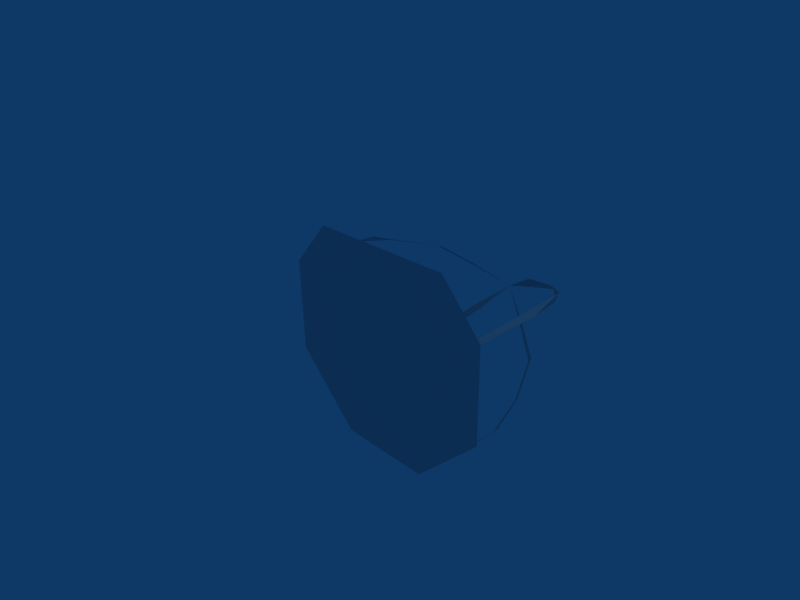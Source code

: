 # Source: roundtent_construction.blend  (saved by Blender 2.42.0; exported with 4.5.12 LTS)
import bpy
from mathutils import Matrix  # noqa: F401  (used for matrix-valued properties, if any)

bpy.ops.wm.read_factory_settings(use_empty=True)
scene = bpy.context.scene
scene.name = 'Scene'

# ---- collections
col_collection_1 = bpy.data.collections.new('Collection 1'); scene.collection.children.link(col_collection_1)

# ---- materials (node trees are filled in below, after node groups)
mat_material = bpy.data.materials.new('Material')
mat_material.alpha_threshold = 0.0
mat_material.preview_render_type = 'FLAT'
mat_material.roughness = 0.5
mat_material.line_color = (0.0, 0.0, 0.0, 1.0)

# ---- material node trees

# ---- world
world_world = bpy.data.worlds.new('World'); scene.world = world_world
world_world.color = (0.05656, 0.2208, 0.4)
world_world.use_sun_shadow = False
world_world.sun_shadow_jitter_overblur = 0.0
world_world.cycles.sampling_method = 'MANUAL'
world_world.cycles.sample_map_resolution = 256

# ---- cameras
cam_camera = bpy.data.cameras.new('Camera')
cam_camera.passepartout_alpha = 0.2
cam_camera.clip_end = 100.0
cam_camera.lens = 35.0
cam_camera.ortho_scale = 7.314
cam_camera.show_passepartout = False
cam_camera.show_safe_areas = True
cam_camera.dof.focus_distance = 0.0
cam_camera.dof.aperture_fstop = 128.0

# ---- lights
light_spot = bpy.data.lights.new('Spot', 'POINT')
light_spot.transmission_factor = 0.0
light_spot.cutoff_distance = 30.0
light_spot.energy = 100.0
light_spot.shadow_buffer_clip_start = 1.001
light_spot.shadow_soft_size = 1.0
light_spot.shadow_maximum_resolution = 0.006
light_spot.use_absolute_resolution = True
light_spot.cycles.use_multiple_importance_sampling = False

# ---- meshes
me_tent = bpy.data.meshes.new('tent')
me_tent.from_pydata([(1.922, 0.06907, 0.4437), (1.922, 1.145, 0.4437), (1.741, 1.855, 0.3473), (1.259, 2.523, 0.1662), (0.6763, 2.771, -0.07781), (0.5808, 2.766, 0.04012), (1.203, 2.471, 0.2398), (1.547, 2.153, 0.3833), (1.777, 1.896, 0.4982), (-1.86, 0.08564, 0.3993), (-1.731, 1.482, 0.4764), (-1.601, 1.821, 0.3645), (-1.057, 2.446, 0.2193), (-0.555, 2.715, -0.02961), (-0.6516, 2.771, -0.08277), (-1.236, 2.523, 0.1569), (-1.67, 1.831, 0.3348), (-1.901, 1.145, 0.4294), (-1.901, 0.06907, 0.4294), (-1.36, 0.06907, -1.686), (-1.376, 1.145, -1.67), (-1.208, 1.831, -1.512), (-0.9027, 2.523, -1.204), (-0.4928, 2.771, -0.7883), (0.01338, 3.014, -0.3553), (-0.4159, 2.771, -0.8647), (-0.8286, 2.523, -1.278), (-1.134, 1.831, -1.585), (-1.291, 1.145, -1.754), (-1.307, 0.06907, -1.739), (1.336, 0.06907, -1.737), (1.338, 1.145, -1.734), (1.183, 1.831, -1.563), (0.8721, 2.523, -1.261), (0.4619, 2.771, -0.8459), (0.5073, 2.771, -0.8001), (0.9259, 2.523, -1.207), (1.23, 1.831, -1.516), (1.402, 1.145, -1.67), (1.405, 0.06907, -1.667), (1.867, 0.06395, 0.4939), (1.219, 0.06907, 1.208), (1.919, 0.06907, -1.15), (0.8038, 0.06907, -2.274), (-0.7799, 0.06907, -2.28), (-1.904, 0.06907, -1.164), (-1.91, 0.06907, 0.4198), (-1.224, 0.06907, 1.199), (1.914, 0.06907, 0.434), (-0.8714, 0.316, -0.6374), (-0.7331, 0.4604, -0.5122), (-1.273, 0.1316, -0.1494), (-1.048, 0.2098, -0.151), (-0.8719, 0.2695, -0.1502), (-1.302, 0.1303, -0.1518), (-1.258, 0.2788, 0.03372), (-0.677, 0.192, 0.03867), (-0.4419, 0.1303, -0.1486), (-0.2084, 0.1226, -0.6961), (-0.3544, 0.2614, -0.6508), (-0.664, 0.2383, -0.9722), (-0.5665, 0.5933, -0.5994), (-1.08, 0.674, -0.5028), (-1.276, 0.2966, -0.3727), (-1.486, 0.2966, -0.5847), (-0.4862, 0.7434, -0.9012), (-0.3878, 0.3677, -1.136), (-0.4743, 0.7068, -1.261), (-0.6149, 0.1226, -1.372), (-1.475, 0.1226, -1.375), (-1.334, 0.7068, -1.264), (-0.5888, 0.6454, -1.139), (-0.9781, 0.7608, -0.9033), (-0.8708, 0.5487, -0.9975), (-0.9082, 0.2897, -0.2247), (-1.129, 0.3487, -0.3754), (-1.446, 0.2137, -0.5079), (-0.7584, 0.628, -0.9276), (-0.8313, 0.6201, -0.9799), (-1.441, 0.3482, -0.6586), (-1.214, 0.2961, -1.124), (-1.144, 0.5854, -1.124), (-1.644, 0.3677, -1.176), (-1.547, 0.5525, -1.272), (-1.269, 0.08156, -0.07668), (-1.019, 0.6875, -1.19), (-1.151, 0.5525, -0.8737), (-1.25, 0.1768, -0.6388), (-1.163, 0.3212, -0.5138), (-1.535, 0.1226, -0.7011), (-1.171, 0.2691, -0.5106), (-0.4933, 0.1768, -0.636), (-0.5899, 0.5525, -0.8717), (-0.72, 0.6875, -1.189), (-0.5267, 0.0907, -0.1229), (-0.9203, 0.6914, -1.267), (-0.7721, 0.6106, -1.169), (-0.6471, 0.2383, -1.116), (-0.6298, 0.3135, -1.116)], [], [(24, 5, 4), (24, 14, 13), (24, 25, 23), (24, 35, 34), (31, 38, 39), (31, 39, 30), (32, 37, 38), (32, 38, 31), (33, 36, 37), (33, 37, 32), (34, 35, 36), (34, 36, 33), (20, 28, 29), (20, 29, 19), (21, 27, 28), (21, 28, 20), (22, 26, 27), (22, 27, 21), (23, 25, 26), (23, 26, 22), (10, 17, 9), (17, 18, 9), (11, 16, 10), (16, 17, 10), (12, 15, 16), (12, 16, 11), (13, 14, 15), (13, 15, 12), (40, 0, 1), (40, 1, 8), (2, 7, 8), (2, 8, 1), (3, 6, 7), (3, 7, 2), (4, 5, 6), (4, 6, 3), (41, 44, 46), (41, 42, 44), (41, 46, 47), (44, 42, 43), (45, 46, 44), (48, 42, 41), (94, 92, 95), (94, 93, 92), (95, 91, 96), (95, 92, 91), (96, 90, 97), (96, 91, 90), (58, 97, 90), (58, 98, 97), (93, 86, 92), (93, 85, 86), (85, 83, 86), (85, 84, 83), (86, 82, 87), (86, 83, 82), (82, 81, 88), (87, 82, 88), (81, 80, 89), (88, 81, 89), (81, 79, 80), (81, 78, 79), (82, 78, 81), (82, 77, 78), (83, 77, 82), (83, 76, 77), (84, 76, 83), (84, 75, 76), (75, 72, 76), (75, 73, 72), (76, 71, 77), (76, 72, 71), (77, 70, 78), (77, 71, 70), (78, 69, 79), (78, 70, 69), (70, 68, 69), (70, 67, 68), (71, 67, 70), (71, 66, 67), (65, 66, 71), (72, 65, 71), (73, 65, 72), (73, 64, 65), (64, 62, 65), (64, 63, 62), (65, 61, 66), (65, 62, 61), (66, 60, 67), (66, 61, 60), (67, 59, 68), (67, 60, 59), (98, 60, 97), (98, 59, 60), (61, 97, 60), (61, 96, 97), (62, 96, 61), (62, 95, 96), (63, 95, 62), (63, 94, 95), (88, 55, 89), (88, 54, 55), (58, 57, 90), (58, 56, 57), (49, 87, 50), (91, 49, 50), (49, 91, 92), (87, 49, 86), (49, 92, 86), (50, 88, 53), (90, 50, 53), (50, 90, 91), (88, 50, 87), (51, 56, 57), (53, 51, 57), (52, 53, 54), (55, 52, 54), (53, 57, 90), (54, 53, 88), (74, 94, 63), (74, 63, 64), (74, 64, 73), (74, 73, 75), (74, 75, 84), (74, 84, 85), (74, 85, 93), (74, 93, 94)])
_uv = me_tent.uv_layers.new(name='UVMap')
_uv.uv.foreach_set('vector', [0.2214, 0.4665, 0.1693, 0.4432, 0.2043, 0.4163, 0.2214, 0.4665, 0.2039, 0.5166, 0.1709, 0.4891, 0.2214, 0.4665, 0.2673, 0.4852, 0.2426, 0.512, 0.2214, 0.4665, 0.2437, 0.4206, 0.2681, 0.4489, 0.428, 0.4022, 0.349, 0.2763, 0.4324, 0.1786, 0.428, 0.4022, 0.4324, 0.1786, 0.5692, 0.3646, 0.3668, 0.4173, 0.3049, 0.3293, 0.349, 0.2763, 0.3668, 0.4173, 0.349, 0.2763, 0.428, 0.4022, 0.3107, 0.4347, 0.267, 0.3805, 0.3049, 0.3293, 0.3107, 0.4347, 0.3049, 0.3293, 0.3668, 0.4173, 0.2681, 0.4489, 0.2437, 0.4206, 0.267, 0.3805, 0.2681, 0.4489, 0.267, 0.3805, 0.3107, 0.4347, 0.3314, 0.6601, 0.4227, 0.5457, 0.5458, 0.5986, 0.3314, 0.6601, 0.5458, 0.5986, 0.4017, 0.7659, 0.2965, 0.6048, 0.3639, 0.521, 0.4227, 0.5457, 0.2965, 0.6048, 0.4227, 0.5457, 0.3314, 0.6601, 0.2637, 0.5511, 0.3077, 0.5018, 0.3639, 0.521, 0.2637, 0.5511, 0.3639, 0.521, 0.2965, 0.6048, 0.2426, 0.512, 0.2673, 0.4852, 0.3077, 0.5018, 0.2426, 0.512, 0.3077, 0.5018, 0.2637, 0.5511, 0.01077, 0.6055, 0.1841, 0.7107, 0.06399, 0.8415, 0.1841, 0.7107, 0.204, 0.8334, 0.06399, 0.8415, 0.03225, 0.5807, 0.182, 0.637, 0.01077, 0.6055, 0.182, 0.637, 0.1841, 0.7107, 0.01077, 0.6055, 0.1149, 0.5181, 0.1935, 0.5662, 0.182, 0.637, 0.1149, 0.5181, 0.182, 0.637, 0.03225, 0.5807, 0.1709, 0.4891, 0.2039, 0.5166, 0.1935, 0.5662, 0.1709, 0.4891, 0.1935, 0.5662, 0.1149, 0.5181, 0.0728, 0.06053, 0.2301, 0.07788, 0.1959, 0.2153, 0.0728, 0.06053, 0.1959, 0.2153, 0.007237, 0.3174, 0.1892, 0.2929, 0.02898, 0.3447, 0.007237, 0.3174, 0.1892, 0.2929, 0.007237, 0.3174, 0.1959, 0.2153, 0.192, 0.3662, 0.1145, 0.4145, 0.02898, 0.3447, 0.192, 0.3662, 0.02898, 0.3447, 0.1892, 0.2929, 0.2043, 0.4163, 0.1693, 0.4432, 0.1145, 0.4145, 0.2043, 0.4163, 0.1145, 0.4145, 0.192, 0.3662, 0.9339, 0.278, 0.8026, 0.04908, 0.7284, 0.2263, 0.9339, 0.278, 0.9798, 0.1233, 0.8026, 0.04908, 0.9339, 0.278, 0.7284, 0.2263, 0.7735, 0.2774, 0.8026, 0.04908, 0.9798, 0.1233, 0.9066, 0.04947, 0.7288, 0.1223, 0.7284, 0.2263, 0.8026, 0.04908, 0.9794, 0.2272, 0.9798, 0.1233, 0.9339, 0.278, 0.2043, 0.4163, 0.1145, 0.4145, 0.192, 0.3662, 0.2043, 0.4163, 0.1693, 0.4432, 0.1145, 0.4145, 0.192, 0.3662, 0.02898, 0.3447, 0.1892, 0.2929, 0.192, 0.3662, 0.1145, 0.4145, 0.02898, 0.3447, 0.1892, 0.2929, 0.007237, 0.3174, 0.1959, 0.2153, 0.1892, 0.2929, 0.02898, 0.3447, 0.007237, 0.3174, 0.0728, 0.06053, 0.1959, 0.2153, 0.007237, 0.3174, 0.0728, 0.06053, 0.2301, 0.07788, 0.1959, 0.2153, 0.1693, 0.4432, 0.1149, 0.5181, 0.1145, 0.4145, 0.1693, 0.4432, 0.1709, 0.4891, 0.1149, 0.5181, 0.1709, 0.4891, 0.1935, 0.5662, 0.1149, 0.5181, 0.1709, 0.4891, 0.2039, 0.5166, 0.1935, 0.5662, 0.1149, 0.5181, 0.182, 0.637, 0.03225, 0.5807, 0.1149, 0.5181, 0.1935, 0.5662, 0.182, 0.637, 0.182, 0.637, 0.1841, 0.7107, 0.01077, 0.6055, 0.03225, 0.5807, 0.182, 0.637, 0.01077, 0.6055, 0.1841, 0.7107, 0.204, 0.8334, 0.06399, 0.8415, 0.01077, 0.6055, 0.1841, 0.7107, 0.06399, 0.8415, 0.1841, 0.7107, 0.4017, 0.7659, 0.204, 0.8334, 0.1841, 0.7107, 0.3314, 0.6601, 0.4017, 0.7659, 0.182, 0.637, 0.3314, 0.6601, 0.1841, 0.7107, 0.182, 0.637, 0.2965, 0.6048, 0.3314, 0.6601, 0.1935, 0.5662, 0.2965, 0.6048, 0.182, 0.637, 0.1935, 0.5662, 0.2637, 0.5511, 0.2965, 0.6048, 0.2039, 0.5166, 0.2637, 0.5511, 0.1935, 0.5662, 0.2039, 0.5166, 0.2426, 0.512, 0.2637, 0.5511, 0.2426, 0.512, 0.3077, 0.5018, 0.2637, 0.5511, 0.2426, 0.512, 0.2673, 0.4852, 0.3077, 0.5018, 0.2637, 0.5511, 0.3639, 0.521, 0.2965, 0.6048, 0.2637, 0.5511, 0.3077, 0.5018, 0.3639, 0.521, 0.2965, 0.6048, 0.4227, 0.5457, 0.3314, 0.6601, 0.2965, 0.6048, 0.3639, 0.521, 0.4227, 0.5457, 0.3314, 0.6601, 0.5458, 0.5986, 0.4017, 0.7659, 0.3314, 0.6601, 0.4227, 0.5457, 0.5458, 0.5986, 0.4227, 0.5457, 0.5692, 0.3646, 0.5458, 0.5986, 0.4227, 0.5457, 0.428, 0.4022, 0.5692, 0.3646, 0.3639, 0.521, 0.428, 0.4022, 0.4227, 0.5457, 0.3639, 0.521, 0.3668, 0.4173, 0.428, 0.4022, 0.3107, 0.4347, 0.3668, 0.4173, 0.3639, 0.521, 0.3077, 0.5018, 0.3107, 0.4347, 0.3639, 0.521, 0.2673, 0.4852, 0.3107, 0.4347, 0.3077, 0.5018, 0.2673, 0.4852, 0.2681, 0.4489, 0.3107, 0.4347, 0.2681, 0.4489, 0.267, 0.3805, 0.3107, 0.4347, 0.2681, 0.4489, 0.2437, 0.4206, 0.267, 0.3805, 0.3107, 0.4347, 0.3049, 0.3293, 0.3668, 0.4173, 0.3107, 0.4347, 0.267, 0.3805, 0.3049, 0.3293, 0.3668, 0.4173, 0.349, 0.2763, 0.428, 0.4022, 0.3668, 0.4173, 0.3049, 0.3293, 0.349, 0.2763, 0.428, 0.4022, 0.4324, 0.1786, 0.5692, 0.3646, 0.428, 0.4022, 0.349, 0.2763, 0.4324, 0.1786, 0.2301, 0.07788, 0.349, 0.2763, 0.1959, 0.2153, 0.2301, 0.07788, 0.4324, 0.1786, 0.349, 0.2763, 0.3049, 0.3293, 0.1959, 0.2153, 0.349, 0.2763, 0.3049, 0.3293, 0.1892, 0.2929, 0.1959, 0.2153, 0.267, 0.3805, 0.1892, 0.2929, 0.3049, 0.3293, 0.267, 0.3805, 0.192, 0.3662, 0.1892, 0.2929, 0.2437, 0.4206, 0.192, 0.3662, 0.267, 0.3805, 0.2437, 0.4206, 0.2043, 0.4163, 0.192, 0.3662, 0.7996, 0.7868, 0.5859, 0.8691, 0.7067, 0.9659, 0.7996, 0.7868, 0.7347, 0.7492, 0.5859, 0.8691, 0.9318, 0.3835, 0.7992, 0.5794, 0.8723, 0.5978, 0.9318, 0.3835, 0.7471, 0.3786, 0.7992, 0.5794, 0.8681, 0.7046, 0.8305, 0.7853, 0.8399, 0.6938, 0.8942, 0.6195, 0.8681, 0.7046, 0.8399, 0.6938, 0.02613, 0.466, 0.02898, 0.3447, 0.1145, 0.4145, 0.03225, 0.5807, 0.02613, 0.466, 0.1149, 0.5181, 0.02613, 0.466, 0.1145, 0.4145, 0.1149, 0.5181, 0.8399, 0.6938, 0.7996, 0.7868, 0.7645, 0.6645, 0.8723, 0.5978, 0.8399, 0.6938, 0.7645, 0.6645, 0.8399, 0.6938, 0.8723, 0.5978, 0.8942, 0.6195, 0.7996, 0.7868, 0.8399, 0.6938, 0.8305, 0.7853, 0.7658, 0.571, 0.7471, 0.3786, 0.7992, 0.5794, 0.7645, 0.6645, 0.7658, 0.571, 0.7992, 0.5794, 0.7097, 0.7319, 0.7645, 0.6645, 0.7347, 0.7492, 0.5859, 0.8691, 0.7097, 0.7319, 0.7347, 0.7492, 0.7645, 0.6645, 0.7992, 0.5794, 0.8723, 0.5978, 0.7347, 0.7492, 0.7645, 0.6645, 0.7996, 0.7868, 0.2214, 0.4665, 0.2043, 0.4163, 0.2437, 0.4206, 0.2214, 0.4665, 0.2437, 0.4206, 0.2681, 0.4489, 0.2214, 0.4665, 0.2681, 0.4489, 0.2673, 0.4852, 0.2214, 0.4665, 0.2673, 0.4852, 0.2426, 0.512, 0.2214, 0.4665, 0.2426, 0.512, 0.2039, 0.5166, 0.2214, 0.4665, 0.2039, 0.5166, 0.1709, 0.4891, 0.2214, 0.4665, 0.1709, 0.4891, 0.1693, 0.4432, 0.2214, 0.4665, 0.1693, 0.4432, 0.2043, 0.4163])
_ca = me_tent.color_attributes.new('Col', 'BYTE_COLOR', 'CORNER')
_ca.data.foreach_set('color', [1.0, 1.0, 1.0, 1.0, 1.0, 1.0, 1.0, 1.0, 1.0, 1.0, 1.0, 1.0, 1.0, 1.0, 1.0, 1.0, 1.0, 1.0, 1.0, 1.0, 1.0, 1.0, 1.0, 1.0, 1.0, 1.0, 1.0, 1.0, 1.0, 1.0, 1.0, 1.0, 1.0, 1.0, 1.0, 1.0, 1.0, 1.0, 1.0, 1.0, 1.0, 1.0, 1.0, 1.0, 1.0, 1.0, 1.0, 1.0, 1.0, 1.0, 1.0, 1.0, 1.0, 1.0, 1.0, 1.0, 1.0, 1.0, 1.0, 1.0, 1.0, 1.0, 1.0, 1.0, 1.0, 1.0, 1.0, 1.0, 1.0, 1.0, 1.0, 1.0, 1.0, 1.0, 1.0, 1.0, 1.0, 1.0, 1.0, 1.0, 1.0, 1.0, 1.0, 1.0, 1.0, 1.0, 1.0, 1.0, 1.0, 1.0, 1.0, 1.0, 1.0, 1.0, 1.0, 1.0, 1.0, 1.0, 1.0, 1.0, 1.0, 1.0, 1.0, 1.0, 1.0, 1.0, 1.0, 1.0, 1.0, 1.0, 1.0, 1.0, 1.0, 1.0, 1.0, 1.0, 1.0, 1.0, 1.0, 1.0, 1.0, 1.0, 1.0, 1.0, 1.0, 1.0, 1.0, 1.0, 1.0, 1.0, 1.0, 1.0, 1.0, 1.0, 1.0, 1.0, 1.0, 1.0, 1.0, 1.0, 1.0, 1.0, 1.0, 1.0, 1.0, 1.0, 1.0, 1.0, 1.0, 1.0, 1.0, 1.0, 1.0, 1.0, 1.0, 1.0, 1.0, 1.0, 1.0, 1.0, 1.0, 1.0, 1.0, 1.0, 1.0, 1.0, 1.0, 1.0, 1.0, 1.0, 1.0, 1.0, 1.0, 1.0, 1.0, 1.0, 1.0, 1.0, 1.0, 1.0, 1.0, 1.0, 1.0, 1.0, 1.0, 1.0, 1.0, 1.0, 1.0, 1.0, 1.0, 1.0, 1.0, 1.0, 1.0, 1.0, 1.0, 1.0, 1.0, 1.0, 1.0, 1.0, 1.0, 1.0, 1.0, 1.0, 1.0, 1.0, 1.0, 1.0, 1.0, 1.0, 1.0, 1.0, 1.0, 1.0, 1.0, 1.0, 1.0, 1.0, 1.0, 1.0, 1.0, 1.0, 1.0, 1.0, 1.0, 1.0, 1.0, 1.0, 1.0, 1.0, 1.0, 1.0, 1.0, 1.0, 1.0, 1.0, 1.0, 1.0, 1.0, 1.0, 1.0, 1.0, 1.0, 1.0, 1.0, 1.0, 1.0, 1.0, 1.0, 1.0, 1.0, 1.0, 1.0, 1.0, 1.0, 1.0, 1.0, 1.0, 1.0, 1.0, 1.0, 1.0, 1.0, 1.0, 1.0, 1.0, 1.0, 1.0, 1.0, 1.0, 1.0, 1.0, 1.0, 1.0, 1.0, 1.0, 1.0, 1.0, 1.0, 1.0, 1.0, 1.0, 1.0, 1.0, 1.0, 1.0, 1.0, 1.0, 1.0, 1.0, 1.0, 1.0, 1.0, 1.0, 1.0, 1.0, 1.0, 1.0, 1.0, 1.0, 1.0, 1.0, 1.0, 1.0, 1.0, 1.0, 1.0, 1.0, 1.0, 1.0, 1.0, 1.0, 1.0, 1.0, 1.0, 1.0, 1.0, 1.0, 1.0, 1.0, 1.0, 1.0, 1.0, 1.0, 1.0, 1.0, 1.0, 1.0, 1.0, 1.0, 1.0, 1.0, 1.0, 1.0, 1.0, 1.0, 1.0, 1.0, 1.0, 1.0, 1.0, 1.0, 1.0, 1.0, 1.0, 1.0, 1.0, 1.0, 1.0, 1.0, 1.0, 1.0, 1.0, 1.0, 1.0, 1.0, 1.0, 1.0, 1.0, 1.0, 1.0, 1.0, 1.0, 1.0, 1.0, 1.0, 1.0, 1.0, 1.0, 1.0, 1.0, 1.0, 1.0, 1.0, 1.0, 1.0, 1.0, 1.0, 1.0, 1.0, 1.0, 1.0, 1.0, 1.0, 1.0, 1.0, 1.0, 1.0, 1.0, 1.0, 1.0, 1.0, 1.0, 1.0, 1.0, 1.0, 1.0, 1.0, 1.0, 1.0, 1.0, 1.0, 1.0, 1.0, 1.0, 1.0, 1.0, 1.0, 1.0, 1.0, 1.0, 1.0, 1.0, 1.0, 1.0, 1.0, 1.0, 1.0, 1.0, 1.0, 1.0, 1.0, 1.0, 1.0, 1.0, 1.0, 1.0, 1.0, 1.0, 1.0, 1.0, 1.0, 1.0, 1.0, 1.0, 1.0, 1.0, 1.0, 1.0, 1.0, 1.0, 1.0, 1.0, 1.0, 1.0, 1.0, 1.0, 1.0, 1.0, 1.0, 1.0, 1.0, 1.0, 1.0, 1.0, 1.0, 1.0, 1.0, 1.0, 1.0, 1.0, 1.0, 1.0, 1.0, 1.0, 1.0, 1.0, 1.0, 1.0, 1.0, 1.0, 1.0, 1.0, 1.0, 1.0, 1.0, 1.0, 1.0, 1.0, 1.0, 1.0, 1.0, 1.0, 1.0, 1.0, 1.0, 1.0, 1.0, 1.0, 1.0, 1.0, 1.0, 1.0, 1.0, 1.0, 1.0, 1.0, 1.0, 1.0, 1.0, 1.0, 1.0, 1.0, 1.0, 1.0, 1.0, 1.0, 1.0, 1.0, 1.0, 1.0, 1.0, 1.0, 1.0, 1.0, 1.0, 1.0, 1.0, 1.0, 1.0, 1.0, 1.0, 1.0, 1.0, 1.0, 1.0, 1.0, 1.0, 1.0, 1.0, 1.0, 1.0, 1.0, 1.0, 1.0, 1.0, 1.0, 1.0, 1.0, 1.0, 1.0, 1.0, 1.0, 1.0, 1.0, 1.0, 1.0, 1.0, 1.0, 1.0, 1.0, 1.0, 1.0, 1.0, 1.0, 1.0, 1.0, 1.0, 1.0, 1.0, 1.0, 1.0, 1.0, 1.0, 1.0, 1.0, 1.0, 1.0, 1.0, 1.0, 1.0, 1.0, 1.0, 1.0, 1.0, 1.0, 1.0, 1.0, 1.0, 1.0, 1.0, 1.0, 1.0, 1.0, 1.0, 1.0, 1.0, 1.0, 1.0, 1.0, 1.0, 1.0, 1.0, 1.0, 1.0, 1.0, 1.0, 1.0, 1.0, 1.0, 1.0, 1.0, 1.0, 1.0, 1.0, 1.0, 1.0, 1.0, 1.0, 1.0, 1.0, 1.0, 1.0, 1.0, 1.0, 1.0, 1.0, 1.0, 1.0, 1.0, 1.0, 1.0, 1.0, 1.0, 1.0, 1.0, 1.0, 1.0, 1.0, 1.0, 1.0, 1.0, 1.0, 1.0, 1.0, 1.0, 1.0, 1.0, 1.0, 1.0, 1.0, 1.0, 1.0, 1.0, 1.0, 1.0, 1.0, 1.0, 1.0, 1.0, 1.0, 1.0, 1.0, 1.0, 1.0, 1.0, 1.0, 1.0, 1.0, 1.0, 1.0, 1.0, 1.0, 1.0, 1.0, 1.0, 1.0, 1.0, 1.0, 1.0, 1.0, 1.0, 1.0, 1.0, 1.0, 1.0, 1.0, 1.0, 1.0, 1.0, 1.0, 1.0, 1.0, 1.0, 1.0, 1.0, 1.0, 1.0, 1.0, 1.0, 1.0, 1.0, 1.0, 1.0, 1.0, 1.0, 1.0, 1.0, 1.0, 1.0, 1.0, 1.0, 1.0, 1.0, 1.0, 1.0, 1.0, 1.0, 1.0, 1.0, 1.0, 1.0, 1.0, 1.0, 1.0, 1.0, 1.0, 1.0, 1.0, 1.0, 1.0, 1.0, 1.0, 1.0, 1.0, 1.0, 1.0, 1.0, 1.0, 1.0, 1.0, 1.0, 1.0, 1.0, 1.0, 1.0, 1.0, 1.0, 1.0, 1.0, 1.0, 1.0, 1.0, 1.0, 1.0, 1.0, 1.0, 1.0, 1.0, 1.0, 1.0, 1.0, 1.0, 1.0, 1.0, 1.0, 1.0, 1.0, 1.0, 1.0, 1.0, 1.0, 1.0, 1.0, 1.0, 1.0, 1.0, 1.0, 1.0, 1.0, 1.0, 1.0, 1.0, 1.0, 1.0, 1.0, 1.0, 1.0, 1.0, 1.0, 1.0, 1.0, 1.0, 1.0, 1.0, 1.0, 1.0, 1.0, 1.0, 1.0, 1.0, 1.0, 1.0, 1.0, 1.0, 1.0, 1.0, 1.0, 1.0, 1.0, 1.0, 1.0, 1.0, 1.0, 1.0, 1.0, 1.0, 1.0, 1.0, 1.0, 1.0, 1.0, 1.0, 1.0, 1.0, 1.0, 1.0, 1.0, 1.0, 1.0, 1.0, 1.0, 1.0, 1.0, 1.0, 1.0, 1.0, 1.0, 1.0, 1.0, 1.0, 1.0, 1.0, 1.0, 1.0, 1.0, 1.0, 1.0, 1.0, 1.0, 1.0, 1.0, 1.0, 1.0, 1.0, 1.0, 1.0, 1.0, 1.0, 1.0, 1.0, 1.0, 1.0, 1.0, 1.0, 1.0, 1.0, 1.0, 1.0, 1.0, 1.0, 1.0, 1.0, 1.0, 1.0, 1.0, 1.0, 1.0, 1.0, 1.0, 1.0, 1.0, 1.0, 1.0, 1.0, 1.0, 1.0, 1.0, 1.0, 1.0, 1.0, 1.0, 1.0, 1.0, 1.0, 1.0, 1.0, 1.0, 1.0, 1.0, 1.0, 1.0, 1.0, 1.0, 1.0, 1.0, 1.0, 1.0, 1.0, 1.0, 1.0, 1.0, 1.0, 1.0, 1.0, 1.0, 1.0, 1.0, 1.0, 1.0, 1.0, 1.0, 1.0, 1.0, 1.0, 1.0, 1.0, 1.0, 1.0, 1.0, 1.0, 1.0, 1.0, 1.0, 1.0, 1.0, 1.0, 1.0, 1.0, 1.0, 1.0, 1.0, 1.0, 1.0, 1.0, 1.0, 1.0, 1.0, 1.0, 1.0, 1.0, 1.0, 1.0, 1.0, 1.0, 1.0, 1.0, 1.0, 1.0, 1.0, 1.0, 1.0, 1.0, 1.0, 1.0, 1.0, 1.0, 1.0, 1.0, 1.0, 1.0, 1.0, 1.0, 1.0, 1.0, 1.0, 1.0, 1.0, 1.0, 1.0, 1.0, 1.0, 1.0, 1.0, 1.0, 1.0, 1.0, 1.0, 1.0, 1.0, 1.0, 1.0, 1.0, 1.0, 1.0, 1.0, 1.0, 1.0, 1.0, 1.0, 1.0, 1.0, 1.0, 1.0, 1.0, 1.0, 1.0, 1.0, 1.0, 1.0, 1.0, 1.0, 1.0, 1.0, 1.0, 1.0, 1.0, 1.0, 1.0, 1.0, 1.0, 1.0, 1.0, 1.0, 1.0, 1.0, 1.0, 1.0, 1.0, 1.0, 1.0, 1.0, 1.0, 1.0, 1.0, 1.0, 1.0, 1.0, 1.0, 1.0, 1.0, 1.0, 1.0, 1.0, 1.0, 1.0, 1.0, 1.0, 1.0, 1.0, 1.0, 1.0, 1.0, 1.0, 1.0, 1.0, 1.0, 1.0, 1.0, 1.0, 1.0, 1.0, 1.0, 1.0, 1.0, 1.0, 1.0, 1.0, 1.0, 1.0, 1.0, 1.0, 1.0, 1.0, 1.0, 1.0, 1.0, 1.0, 1.0, 1.0, 1.0, 1.0, 1.0, 1.0, 1.0, 1.0, 1.0, 1.0, 1.0, 1.0, 1.0, 1.0, 1.0, 1.0, 1.0, 1.0, 1.0, 1.0, 1.0, 1.0, 1.0, 1.0, 1.0, 1.0, 1.0, 1.0, 1.0, 1.0, 1.0, 1.0, 1.0, 1.0, 1.0, 1.0, 1.0, 1.0, 1.0, 1.0, 1.0, 1.0, 1.0, 1.0, 1.0, 1.0, 1.0, 1.0, 1.0, 1.0, 1.0, 1.0, 1.0, 1.0, 1.0, 1.0, 1.0, 1.0, 1.0, 1.0, 1.0, 1.0, 1.0, 1.0, 1.0, 1.0, 1.0, 1.0, 1.0, 1.0, 1.0, 1.0, 1.0, 1.0, 1.0, 1.0, 1.0, 1.0, 1.0, 1.0, 1.0, 1.0, 1.0, 1.0, 1.0, 1.0, 1.0, 1.0, 1.0, 1.0, 1.0, 1.0, 1.0, 1.0, 1.0, 1.0, 1.0, 1.0, 1.0, 1.0, 1.0, 1.0, 1.0, 1.0, 1.0, 1.0, 1.0, 1.0, 1.0, 1.0, 1.0, 1.0, 1.0, 1.0, 1.0, 1.0, 1.0, 1.0, 1.0, 1.0, 1.0, 1.0, 1.0, 1.0, 1.0, 1.0, 1.0, 1.0, 1.0, 1.0, 1.0, 1.0, 1.0, 1.0, 1.0, 1.0, 1.0, 1.0, 1.0, 1.0, 1.0, 1.0, 1.0, 1.0, 1.0, 1.0, 1.0, 1.0, 1.0, 1.0, 1.0, 1.0, 1.0, 1.0, 1.0, 1.0, 1.0, 1.0, 1.0, 1.0, 1.0, 1.0, 1.0, 1.0, 1.0, 1.0, 1.0, 1.0, 1.0, 1.0, 1.0, 1.0, 1.0, 1.0, 1.0, 1.0, 1.0, 1.0, 1.0, 1.0, 1.0, 1.0, 1.0, 1.0, 1.0, 1.0, 1.0, 1.0, 1.0, 1.0, 1.0, 1.0, 1.0, 1.0, 1.0, 1.0, 1.0, 1.0, 1.0, 1.0, 1.0, 1.0, 1.0, 1.0, 1.0, 1.0, 1.0, 1.0, 1.0, 1.0, 1.0, 1.0, 1.0, 1.0, 1.0, 1.0, 1.0, 1.0, 1.0, 1.0, 1.0, 1.0, 1.0, 1.0, 1.0, 1.0, 1.0, 1.0, 1.0, 1.0, 1.0, 1.0, 1.0, 1.0, 1.0, 1.0, 1.0, 1.0, 1.0, 1.0, 1.0, 1.0, 1.0, 1.0, 1.0, 1.0, 1.0, 1.0, 1.0, 1.0, 1.0, 1.0, 1.0, 1.0, 1.0, 1.0, 1.0, 1.0, 1.0, 1.0, 1.0, 1.0, 1.0, 1.0, 1.0, 1.0, 1.0, 1.0, 1.0, 1.0, 1.0, 1.0, 1.0, 1.0, 1.0, 1.0, 1.0, 1.0, 1.0, 1.0, 1.0, 1.0, 1.0, 1.0, 1.0, 1.0, 1.0, 1.0, 1.0, 1.0, 1.0, 1.0, 1.0, 1.0, 1.0, 1.0, 1.0, 1.0, 1.0, 1.0, 1.0, 1.0, 1.0, 1.0, 1.0, 1.0, 1.0, 1.0, 1.0, 1.0, 1.0, 1.0, 1.0, 1.0, 1.0, 1.0, 1.0, 1.0, 1.0, 1.0, 1.0, 1.0, 1.0, 1.0, 1.0, 1.0, 1.0, 1.0, 1.0, 1.0, 1.0, 1.0, 1.0, 1.0, 1.0, 1.0, 1.0, 1.0, 1.0, 1.0, 1.0, 1.0, 1.0, 1.0, 1.0, 1.0, 1.0, 1.0, 1.0, 1.0, 1.0, 1.0, 1.0, 1.0, 1.0, 1.0, 1.0, 1.0, 1.0, 1.0, 1.0, 1.0, 1.0, 1.0, 1.0, 1.0, 1.0, 1.0, 1.0, 1.0, 1.0, 1.0, 1.0, 1.0, 1.0, 1.0, 1.0, 1.0, 1.0, 1.0, 1.0, 1.0, 1.0, 1.0, 1.0, 1.0, 1.0, 1.0, 1.0, 1.0, 1.0, 1.0, 1.0, 1.0, 1.0, 1.0, 1.0, 1.0, 1.0, 1.0, 1.0, 1.0, 1.0, 1.0, 1.0, 1.0, 1.0, 1.0, 1.0, 1.0, 1.0, 1.0, 1.0, 1.0, 1.0, 1.0, 1.0, 1.0, 1.0, 1.0, 1.0, 1.0, 1.0, 1.0, 1.0, 1.0, 1.0, 1.0, 1.0, 1.0, 1.0, 1.0, 1.0, 1.0, 1.0, 1.0, 1.0, 1.0, 1.0, 1.0, 1.0, 1.0, 1.0, 1.0, 1.0, 1.0, 1.0, 1.0, 1.0, 1.0, 1.0, 1.0, 1.0, 1.0])
me_tent.materials.append(mat_material)
me_tent.use_remesh_preserve_volume = False
me_tent.use_remesh_preserve_attributes = False
me_tent.use_mirror_vertex_groups = False
me_tent.update()

# ---- objects
ob_sphere = bpy.data.objects.new('Sphere', me_tent)
ob_lamp = bpy.data.objects.new('Lamp', light_spot)
ob_camera = bpy.data.objects.new('Camera', cam_camera)

# ---- transforms, parenting, visibility, modifiers, constraints
ob_sphere.location = (0.0, 0.0, 0.0)
ob_sphere.lock_rotations_4d = False
ob_sphere.empty_display_type = 'ARROWS'
ob_sphere.color = (0.0, 0.0, 0.0, 1.0)
ob_sphere.lineart.crease_threshold = 0.0
ob_lamp.location = (4.076, 1.005, 5.904)
ob_lamp.rotation_euler = (0.6503, 0.05522, 1.866)
ob_lamp.lock_rotations_4d = False
ob_lamp.empty_display_type = 'ARROWS'
ob_lamp.color = (0.0, 0.0, 0.0, 0.0)
ob_lamp.lineart.crease_threshold = 0.0
ob_camera.location = (7.481, -6.508, 5.344)
ob_camera.rotation_euler = (1.109, 0.01082, 0.8149)
ob_camera.lock_rotations_4d = False
ob_camera.empty_display_type = 'ARROWS'
ob_camera.color = (0.0, 0.0, 0.0, 0.0)
ob_camera.display_type = 'WIRE'
ob_camera.lineart.crease_threshold = 0.0

# ---- collection membership
col_collection_1.objects.link(ob_sphere)
col_collection_1.objects.link(ob_lamp)
col_collection_1.objects.link(ob_camera)

# ---- scene / render settings (as saved in the file)
scene.camera = ob_camera
scene.frame_start = 1; scene.frame_end = 250; scene.frame_set(1)
scene.render.engine = 'BLENDER_EEVEE_NEXT'
scene.render.image_settings.file_format = 'JPEG'
scene.render.image_settings.color_mode = 'RGB'
scene.render.image_settings.compression = 90
scene.render.resolution_x = 800
scene.render.resolution_y = 600
scene.render.pixel_aspect_x = 100.0
scene.render.pixel_aspect_y = 100.0
scene.render.fps = 25
scene.render.dither_intensity = 0.0
scene.render.use_compositing = False
scene.render.use_sequencer = False
scene.render.bake_bias = 0.0
scene.render.use_stamp_time = False
scene.render.use_stamp_date = False
scene.render.use_stamp_frame = False
scene.render.use_stamp_camera = False
scene.render.use_stamp_scene = False
scene.render.use_stamp_filename = False
scene.render.use_stamp_render_time = False
scene.render.stamp_font_size = 0
scene.cycles.use_denoising = False
scene.cycles.samples = 10
scene.cycles.sampling_pattern = 'TABULATED_SOBOL'
scene.cycles.light_sampling_threshold = 0.0
scene.cycles.use_adaptive_sampling = False
scene.cycles.use_light_tree = False
scene.cycles.blur_glossy = 0.0
scene.cycles.volume_bounces = 1
scene.cycles.pixel_filter_type = 'GAUSSIAN'
scene.cycles.sample_clamp_indirect = 0.0
scene.view_settings.view_transform = 'Raw'
bpy.context.view_layer.update()
